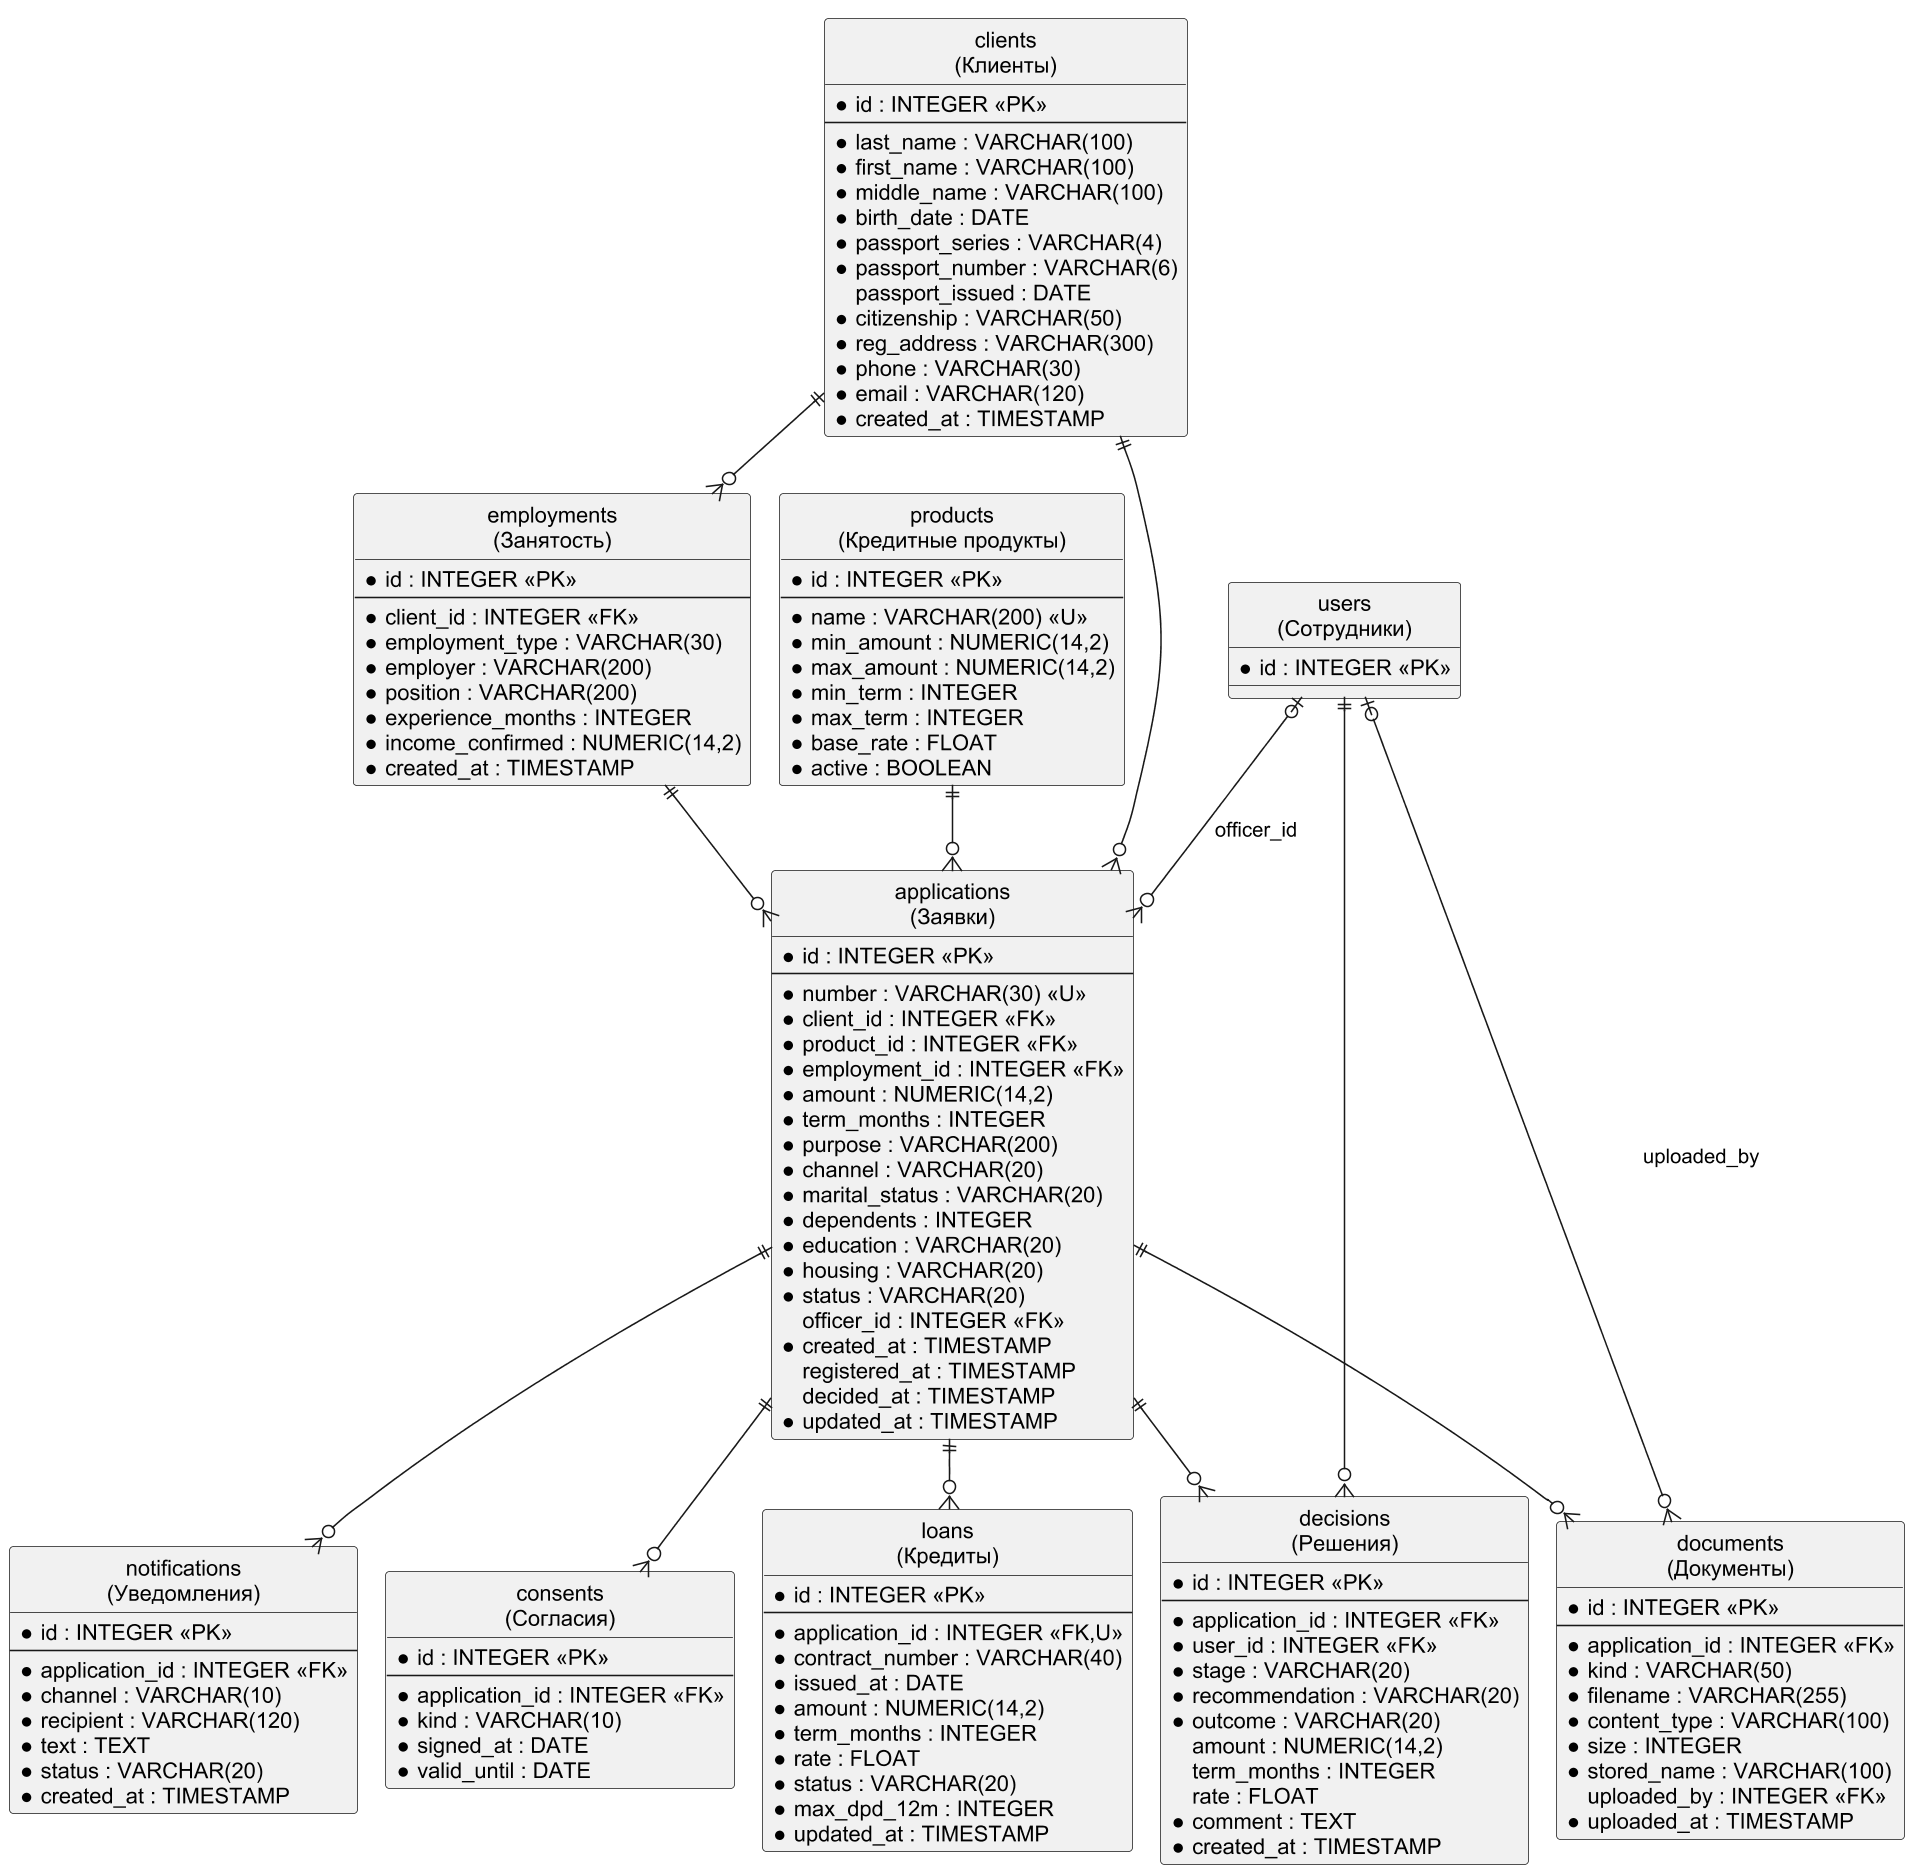

The diagram above was rendered by PlantUML. Its source (embedded in the PNG):
@startuml
!pragma layout smetana
skinparam dpi 150
skinparam defaultFontName Arial
skinparam shadowing false
skinparam monochrome true
top to bottom direction
hide circle
skinparam linetype ortho
skinparam entity {
  BackgroundColor white
}
entity "clients\n(Клиенты)" as clients {
  * id : INTEGER <<PK>>
  --
  * last_name : VARCHAR(100)
  * first_name : VARCHAR(100)
  * middle_name : VARCHAR(100)
  * birth_date : DATE
  * passport_series : VARCHAR(4)
  * passport_number : VARCHAR(6)
    passport_issued : DATE
  * citizenship : VARCHAR(50)
  * reg_address : VARCHAR(300)
  * phone : VARCHAR(30)
  * email : VARCHAR(120)
  * created_at : TIMESTAMP
}
entity "employments\n(Занятость)" as employments {
  * id : INTEGER <<PK>>
  --
  * client_id : INTEGER <<FK>>
  * employment_type : VARCHAR(30)
  * employer : VARCHAR(200)
  * position : VARCHAR(200)
  * experience_months : INTEGER
  * income_confirmed : NUMERIC(14,2)
  * created_at : TIMESTAMP
}
entity "products\n(Кредитные продукты)" as products {
  * id : INTEGER <<PK>>
  --
  * name : VARCHAR(200) <<U>>
  * min_amount : NUMERIC(14,2)
  * max_amount : NUMERIC(14,2)
  * min_term : INTEGER
  * max_term : INTEGER
  * base_rate : FLOAT
  * active : BOOLEAN
}
entity "applications\n(Заявки)" as applications {
  * id : INTEGER <<PK>>
  --
  * number : VARCHAR(30) <<U>>
  * client_id : INTEGER <<FK>>
  * product_id : INTEGER <<FK>>
  * employment_id : INTEGER <<FK>>
  * amount : NUMERIC(14,2)
  * term_months : INTEGER
  * purpose : VARCHAR(200)
  * channel : VARCHAR(20)
  * marital_status : VARCHAR(20)
  * dependents : INTEGER
  * education : VARCHAR(20)
  * housing : VARCHAR(20)
  * status : VARCHAR(20)
    officer_id : INTEGER <<FK>>
  * created_at : TIMESTAMP
    registered_at : TIMESTAMP
    decided_at : TIMESTAMP
  * updated_at : TIMESTAMP
}
entity "consents\n(Согласия)" as consents {
  * id : INTEGER <<PK>>
  --
  * application_id : INTEGER <<FK>>
  * kind : VARCHAR(10)
  * signed_at : DATE
  * valid_until : DATE
}
entity "documents\n(Документы)" as documents {
  * id : INTEGER <<PK>>
  --
  * application_id : INTEGER <<FK>>
  * kind : VARCHAR(50)
  * filename : VARCHAR(255)
  * content_type : VARCHAR(100)
  * size : INTEGER
  * stored_name : VARCHAR(100)
    uploaded_by : INTEGER <<FK>>
  * uploaded_at : TIMESTAMP
}
entity "decisions\n(Решения)" as decisions {
  * id : INTEGER <<PK>>
  --
  * application_id : INTEGER <<FK>>
  * user_id : INTEGER <<FK>>
  * stage : VARCHAR(20)
  * recommendation : VARCHAR(20)
  * outcome : VARCHAR(20)
    amount : NUMERIC(14,2)
    term_months : INTEGER
    rate : FLOAT
  * comment : TEXT
  * created_at : TIMESTAMP
}
entity "loans\n(Кредиты)" as loans {
  * id : INTEGER <<PK>>
  --
  * application_id : INTEGER <<FK,U>>
  * contract_number : VARCHAR(40)
  * issued_at : DATE
  * amount : NUMERIC(14,2)
  * term_months : INTEGER
  * rate : FLOAT
  * status : VARCHAR(20)
  * max_dpd_12m : INTEGER
  * updated_at : TIMESTAMP
}
entity "notifications\n(Уведомления)" as notifications {
  * id : INTEGER <<PK>>
  --
  * application_id : INTEGER <<FK>>
  * channel : VARCHAR(10)
  * recipient : VARCHAR(120)
  * text : TEXT
  * status : VARCHAR(20)
  * created_at : TIMESTAMP
}
entity "users\n(Сотрудники)" as users {
  * id : INTEGER <<PK>>
}
clients ||--o{ employments
products ||--o{ applications
users |o--o{ applications : officer_id
employments ||--o{ applications
clients ||--o{ applications
applications ||--o{ consents
users |o--o{ documents : uploaded_by
applications ||--o{ documents
users ||--o{ decisions
applications ||--o{ decisions
applications ||--o{ loans
applications ||--o{ notifications
@enduml